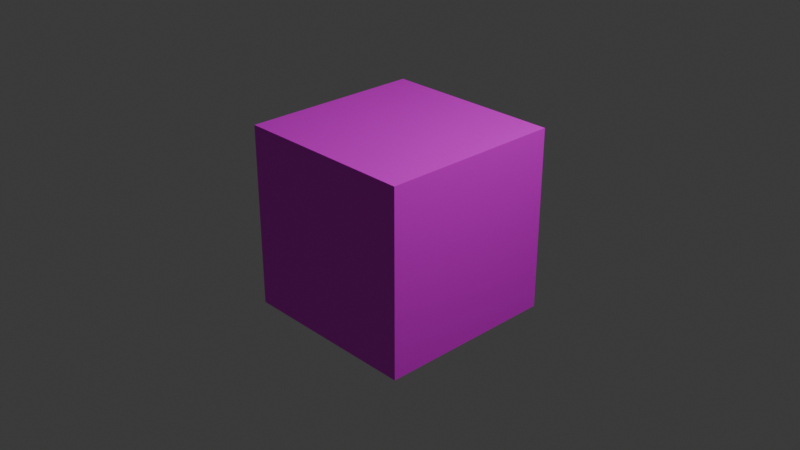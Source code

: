 # Source: Test.blend  (saved by Blender 4.1.24; exported with 4.5.12 LTS)
import bpy
from mathutils import Matrix  # noqa: F401  (used for matrix-valued properties, if any)

bpy.ops.wm.read_factory_settings(use_empty=True)
scene = bpy.context.scene
scene.name = 'Scene'

# ---- collections
col_collection = bpy.data.collections.new('Collection'); scene.collection.children.link(col_collection)

# ---- images (referenced by path relative to the original .blend; pixels are not part of the script)
import os
ASSET_DIR = os.environ.get("B2B_ASSET_DIR", "")  # directory of the original .blend (textures are referenced by path, not embedded)
HERE = os.path.dirname(os.path.abspath(__file__))  # packed textures are extracted next to this script under _unpacked/

def load_image(name, relpath, width, height, colorspace="sRGB"):
    """Load a texture the original file referenced (path relative to the .blend, or extracted next to this script)."""
    p = next((c for c in (os.path.join(HERE, relpath), os.path.join(ASSET_DIR, relpath)) if relpath and os.path.exists(c)), "")
    if p:
        img = bpy.data.images.load(p, check_existing=True)
        img.name = name
    else:  # same state as the original file: an image datablock whose file is absent (Cycles renders it pink)
        img = bpy.data.images.new(name, width, height)
        img.source = "FILE"
        img.filepath = "//" + (relpath or name)
    img.colorspace_settings.name = colorspace
    return img
img_test = load_image('Test', 'Test.png', 1024, 1024, 'sRGB')

# ---- materials (node trees are filled in below, after node groups)
mat_material = bpy.data.materials.new('Material')
mat_material.alpha_threshold = 0.0
mat_material.use_transparent_shadow = False
mat_material.roughness = 0.5
mat_material.line_color = (0.0, 0.0, 0.0, 1.0)

# ---- material node trees
mat_material.use_nodes = True; mat_material.node_tree.nodes.clear()
_N = mat_material.node_tree.nodes; _L = mat_material.node_tree.links
n0 = _N.new('ShaderNodeOutputMaterial'); n0.name = 'Material Output'; n0.location = (300, 300)
n1 = _N.new('ShaderNodeBsdfPrincipled'); n1.name = 'Principled BSDF'; n1.location = (10, 300)
n1.inputs[3].default_value = 1.45
n2 = _N.new('ShaderNodeTexImage'); n2.name = '画像テクスチャ'; n2.location = (-280, 275)
n2.image = img_test
_L.new(n1.outputs[0], n0.inputs[0])
_L.new(n2.outputs[0], n1.inputs[0])
n0.is_active_output = True

# ---- world
world_world = bpy.data.worlds.new('World'); scene.world = world_world
world_world.use_nodes = True; world_world.node_tree.nodes.clear()
_N = world_world.node_tree.nodes; _L = world_world.node_tree.links
n0 = _N.new('ShaderNodeOutputWorld'); n0.name = 'World Output'; n0.location = (300, 300)
n1 = _N.new('ShaderNodeBackground'); n1.name = 'Background'; n1.location = (10, 300)
n1.inputs[0].default_value = (0.05088, 0.05088, 0.05088, 1.0)
_L.new(n1.outputs[0], n0.inputs[0])
n0.is_active_output = True
world_world.color = (0.05088, 0.05088, 0.05088)
world_world.use_sun_shadow = False
world_world.sun_shadow_jitter_overblur = 0.0

# ---- cameras
cam_camera = bpy.data.cameras.new('Camera')
cam_camera.clip_end = 100.0
cam_camera.ortho_scale = 7.314

# ---- lights
light_light = bpy.data.lights.new('Light', 'POINT')
light_light.transmission_factor = 0.0
light_light.energy = 1000.0
light_light.shadow_soft_size = 0.1
light_light.shadow_maximum_resolution = 0.006
light_light.use_absolute_resolution = True

# ---- meshes
me_cube = bpy.data.meshes.new('Cube')
me_cube.from_pydata([(1.0, 1.0, 1.0), (1.0, 1.0, -1.0), (1.0, -1.0, 1.0), (1.0, -1.0, -1.0), (-1.0, 1.0, 1.0), (-1.0, 1.0, -1.0), (-1.0, -1.0, 1.0), (-1.0, -1.0, -1.0)], [], [(0, 4, 6, 2), (3, 2, 6, 7), (7, 6, 4, 5), (5, 1, 3, 7), (1, 0, 2, 3), (5, 4, 0, 1)])
_uv = me_cube.uv_layers.new(name='UVMap')
_uv.uv.foreach_set('vector', [0.625, 0.5, 0.875, 0.5, 0.875, 0.75, 0.625, 0.75, 0.375, 0.75, 0.625, 0.75, 0.625, 1.0, 0.375, 1.0, 0.375, 0.0, 0.625, 0.0, 0.625, 0.25, 0.375, 0.25, 0.125, 0.5, 0.375, 0.5, 0.375, 0.75, 0.125, 0.75, 0.375, 0.5, 0.625, 0.5, 0.625, 0.75, 0.375, 0.75, 0.375, 0.25, 0.625, 0.25, 0.625, 0.5, 0.375, 0.5])
me_cube.materials.append(mat_material)
me_cube.use_mirror_vertex_groups = False
me_cube.update()

# ---- objects
ob_cube = bpy.data.objects.new('Cube', me_cube)
ob_light = bpy.data.objects.new('Light', light_light)
ob_camera = bpy.data.objects.new('Camera', cam_camera)

# ---- transforms, parenting, visibility, modifiers, constraints
ob_cube.location = (0.0, 0.0, 0.0)
ob_cube.rotation_euler = (0.0, -0.0, 3.142)
ob_cube.lock_rotations_4d = False
ob_cube.empty_display_type = 'ARROWS'
ob_cube.lineart.crease_threshold = 0.0
ob_light.location = (4.076, 1.005, 5.904)
ob_light.rotation_euler = (0.6503, 0.05522, 1.866)
ob_light.lock_rotations_4d = False
ob_light.empty_display_type = 'ARROWS'
ob_light.color = (0.0, 0.0, 0.0, 0.0)
ob_light.lineart.crease_threshold = 0.0
ob_camera.location = (7.359, -6.926, 4.958)
ob_camera.rotation_euler = (1.109, 0.0, 0.8149)
ob_camera.lock_rotations_4d = False
ob_camera.empty_display_type = 'ARROWS'
ob_camera.color = (0.0, 0.0, 0.0, 0.0)
ob_camera.display_type = 'WIRE'
ob_camera.lineart.crease_threshold = 0.0

# ---- collection membership
col_collection.objects.link(ob_cube)
col_collection.objects.link(ob_light)
col_collection.objects.link(ob_camera)

# ---- scene / render settings (as saved in the file)
scene.camera = ob_camera
scene.frame_start = 1; scene.frame_end = 250; scene.frame_set(1)
scene.render.engine = 'BLENDER_EEVEE_NEXT'
scene.cycles.sampling_pattern = 'TABULATED_SOBOL'
scene.eevee.ray_tracing_options.trace_max_roughness = 0.0
bpy.context.view_layer.update()

